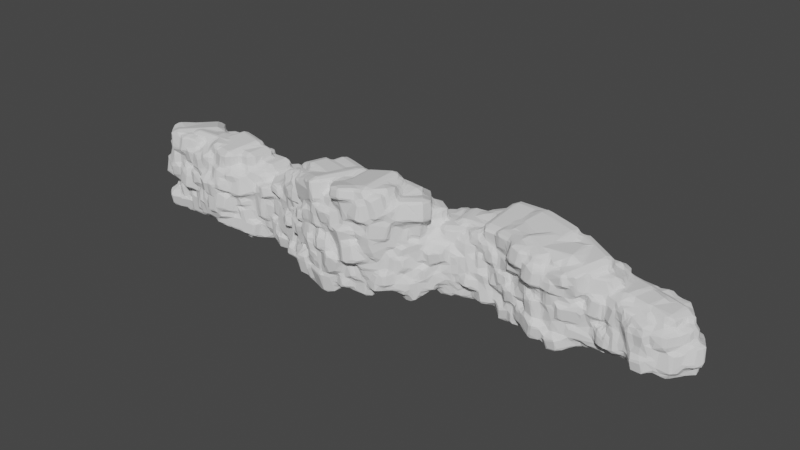 # Source: ProceduralCliffGenerator_GN.blend  (saved by Blender 3.2.14; exported with 4.5.12 LTS)
import bpy
from mathutils import Matrix  # noqa: F401  (used for matrix-valued properties, if any)

bpy.ops.wm.read_factory_settings(use_empty=True)
scene = bpy.context.scene
scene.name = 'Scene'

# ---- collections
col_collection = bpy.data.collections.new('Collection'); scene.collection.children.link(col_collection)
col_scatter = bpy.data.collections.new('Scatter'); scene.collection.children.link(col_scatter)

# ---- node groups
ng_generator = bpy.data.node_groups.new('Generator', 'GeometryNodeTree')
_s = ng_generator.interface.new_socket(name='Geometry', in_out='OUTPUT', socket_type='NodeSocketGeometry')
_s = ng_generator.interface.new_socket(name='Geometry', in_out='INPUT', socket_type='NodeSocketGeometry')
_s = ng_generator.interface.new_socket(name='Seed', in_out='INPUT', socket_type='NodeSocketInt')
_s.description = 'The random seed to use'
_s = ng_generator.interface.new_socket(name='Collection', in_out='INPUT', socket_type='NodeSocketCollection')
_s.description = 'The collection to pick the scatter objects from'
_s = ng_generator.interface.new_socket(name='Rotation Minimum', in_out='INPUT', socket_type='NodeSocketVector')
_s.description = 'The minimum rotation in radians'
_s = ng_generator.interface.new_socket(name='Rotation Maximum', in_out='INPUT', socket_type='NodeSocketVector')
_s.default_value = (11.0, 11.0, 11.0)
_s.description = 'The maximum rotation in radians'
_s = ng_generator.interface.new_socket(name='Scale Minimum', in_out='INPUT', socket_type='NodeSocketVector')
_s.default_value = (0.5, 0.5, 0.5)
_s.min_value = 0.0
_s.description = 'The minimum scale'
_s = ng_generator.interface.new_socket(name='Scale Maximum', in_out='INPUT', socket_type='NodeSocketVector')
_s.default_value = (1.3, 1.3, 1.3)
_s.min_value = 0.0
_s.description = 'The maximum scale'
ng_generator.is_modifier = True
# nodes of 'Generator' reference scene objects; filled in after objects exist

# ---- world
world_world = bpy.data.worlds.new('World'); scene.world = world_world
world_world.use_nodes = True; world_world.node_tree.nodes.clear()
_N = world_world.node_tree.nodes; _L = world_world.node_tree.links
n0 = _N.new('ShaderNodeOutputWorld'); n0.name = 'World Output'; n0.location = (300, 300)
n1 = _N.new('ShaderNodeBackground'); n1.name = 'Background'; n1.location = (10, 300)
n1.inputs[0].default_value = (0.05088, 0.05088, 0.05088, 1.0)
_L.new(n1.outputs[0], n0.inputs[0])
n0.is_active_output = True
world_world.color = (0.05088, 0.05088, 0.05088)
world_world.use_sun_shadow = False
world_world.sun_shadow_jitter_overblur = 0.0

# ---- meshes
me_plane = bpy.data.meshes.new('Plane')
me_plane.from_pydata([(-1.0, -7.55e-08, 2.978), (1.0, -7.55e-08, 2.978), (-1.0, 7.55e-08, -1.0), (1.0, 7.55e-08, -1.0), (2.752, 2.276, 1.0), (2.752, 2.276, -1.0), (5.258, 2.97, 1.926), (5.258, 2.97, -1.0), (8.009, 1.974, 1.926), (8.009, 1.974, -1.0), (9.992, 2.455, 1.0), (9.992, 2.455, -1.0), (12.8, 1.892, 1.0), (12.8, 1.892, -1.0), (-4.747, 1.526, 1.0), (-4.747, 1.526, -1.0), (-7.563, 0.6204, 2.195), (-7.563, 0.6204, -1.0), (-10.49, 1.077, 2.195), (-10.49, 1.077, -1.0)], [], [(0, 1, 3, 2), (3, 1, 4, 5), (5, 4, 6, 7), (7, 6, 8, 9), (9, 8, 10, 11), (11, 10, 12, 13), (0, 2, 15, 14), (14, 15, 17, 16), (16, 17, 19, 18)])
_uv = me_plane.uv_layers.new(name='UVMap')
_uv.uv.foreach_set('vector', [0.0, 0.0, 1.0, 0.0, 1.0, 1.0, 0.0, 1.0, 1.0, 1.0, 1.0, 0.0, 1.0, 0.0, 1.0, 1.0, 1.0, 1.0, 1.0, 0.0, 1.0, 0.0, 1.0, 1.0, 1.0, 1.0, 1.0, 0.0, 1.0, 0.0, 1.0, 1.0, 1.0, 1.0, 1.0, 0.0, 1.0, 0.0, 1.0, 1.0, 1.0, 1.0, 1.0, 0.0, 1.0, 0.0, 1.0, 1.0, 0.0, 0.0, 0.0, 1.0, 0.0, 1.0, 0.0, 0.0, 0.0, 0.0, 0.0, 1.0, 0.0, 1.0, 0.0, 0.0, 0.0, 0.0, 0.0, 1.0, 0.0, 1.0, 0.0, 0.0])
me_plane.update()
me_cube_001 = bpy.data.meshes.new('Cube.001')
me_cube_001.from_pydata([(-0.7302, -0.7302, -0.443), (-0.7302, -1.0, -0.3235), (-1.0, -0.7302, -0.3235), (-0.7302, -1.0, 0.3235), (-0.7302, -0.7302, 0.443), (-1.0, -0.7302, 0.3235), (-0.7302, 0.7302, -0.443), (-1.0, 0.7302, -0.3235), (-0.7302, 1.0, -0.3235), (-0.7302, 0.7302, 0.443), (-0.7302, 1.0, 0.3235), (-1.0, 0.7302, 0.3235), (0.7302, -0.7302, -0.443), (1.0, -0.7302, -0.3235), (0.7302, -1.0, -0.3235), (0.7302, -0.7302, 0.443), (0.7302, -1.0, 0.3235), (1.0, -0.7302, 0.3235), (0.7302, 0.7302, -0.443), (0.7302, 1.0, -0.3235), (1.0, 0.7302, -0.3235), (0.7302, 0.7302, 0.443), (1.0, 0.7302, 0.3235), (0.7302, 1.0, 0.3235)], [], [(14, 16, 3, 1), (20, 22, 17, 13), (21, 9, 4, 15), (2, 5, 11, 7), (8, 10, 23, 19), (0, 1, 2), (3, 4, 5), (6, 7, 8), (9, 10, 11), (12, 13, 14), (15, 16, 17), (18, 19, 20), (21, 22, 23), (6, 0, 2, 7), (1, 3, 5, 2), (4, 9, 11, 5), (10, 8, 7, 11), (18, 6, 8, 19), (9, 21, 23, 10), (22, 20, 19, 23), (12, 18, 20, 13), (21, 15, 17, 22), (16, 14, 13, 17), (0, 12, 14, 1), (15, 4, 3, 16), (6, 18, 12, 0)])
_uv = me_cube_001.uv_layers.new(name='UVMap')
_uv.uv.foreach_set('vector', [0.4087, 0.7837, 0.5913, 0.7837, 0.5913, 0.9663, 0.4087, 0.9663, 0.4087, 0.5337, 0.5913, 0.5337, 0.5913, 0.7163, 0.4087, 0.7163, 0.6587, 0.5337, 0.8413, 0.5337, 0.8413, 0.7163, 0.6587, 0.7163, 0.4087, 0.03373, 0.5913, 0.03373, 0.5913, 0.2163, 0.4087, 0.2163, 0.4087, 0.2837, 0.5913, 0.2837, 0.5913, 0.4663, 0.4087, 0.4663, 0.1587, 0.7163, 0.1587, 0.75, 0.125, 0.7163, 0.5913, 0.0, 0.625, 0.03373, 0.5913, 0.03373, 0.1587, 0.5337, 0.125, 0.5337, 0.1587, 0.5, 0.625, 0.2163, 0.5913, 0.25, 0.5913, 0.2163, 0.3413, 0.7163, 0.375, 0.7163, 0.3413, 0.75, 0.625, 0.7837, 0.5913, 0.7837, 0.5913, 0.75, 0.3413, 0.5337, 0.3413, 0.5, 0.375, 0.5337, 0.625, 0.4663, 0.5913, 0.5, 0.5913, 0.4663, 0.1587, 0.5337, 0.1587, 0.7163, 0.125, 0.7163, 0.125, 0.5337, 0.4087, 0.0, 0.5913, 0.0, 0.5913, 0.03373, 0.4087, 0.03373, 0.625, 0.03373, 0.625, 0.2163, 0.5913, 0.2163, 0.5913, 0.03373, 0.5913, 0.2837, 0.4087, 0.2837, 0.4087, 0.2163, 0.5913, 0.2163, 0.3413, 0.5337, 0.1587, 0.5337, 0.1587, 0.5, 0.3413, 0.5, 0.625, 0.2837, 0.625, 0.4663, 0.5913, 0.4663, 0.5913, 0.2837, 0.5913, 0.5337, 0.4087, 0.5337, 0.4087, 0.4663, 0.5913, 0.4663, 0.3413, 0.7163, 0.3413, 0.5337, 0.4087, 0.5337, 0.4087, 0.7163, 0.6587, 0.5337, 0.6587, 0.7163, 0.5913, 0.7163, 0.5913, 0.5337, 0.5913, 0.7837, 0.4087, 0.7837, 0.4087, 0.7163, 0.5913, 0.7163, 0.1587, 0.7163, 0.3413, 0.7163, 0.3413, 0.75, 0.1587, 0.75, 0.625, 0.7837, 0.625, 0.9663, 0.5913, 0.9663, 0.5913, 0.7837, 0.1587, 0.5337, 0.3413, 0.5337, 0.3413, 0.7163, 0.1587, 0.7163])
me_cube_001.update()

# ---- curves / text
cu_beziercurve = bpy.data.curves.new('BezierCurve', 'CURVE')
cu_beziercurve.dimensions = '3D'
cu_beziercurve.use_path = True
cu_beziercurve.fill_mode = 'FULL'

# ---- objects
ob_rock_plane = bpy.data.objects.new('Rock.Plane', me_plane)
ob_rock_bezier = bpy.data.objects.new('Rock.Bezier', cu_beziercurve)
ob_cube = bpy.data.objects.new('Cube', me_cube_001)
_N = ng_generator.nodes; _L = ng_generator.links
n0 = _N.new('NodeFrame'); n0.name = 'Frame.Bezier'; n0.location = (-269, -186)
n0.label = 'Bezier'
n0.width = 560
n1 = _N.new('NodeFrame'); n1.name = 'Frame.Combine'; n1.location = (392, -76)
n1.label = 'Combine'
n1.width = 380
n2 = _N.new('NodeFrame'); n2.name = 'Frame.Input'; n2.location = (-932, -46)
n2.label = 'Input'
n2.width = 400
n3 = _N.new('NodeFrame'); n3.name = 'Frame.Notes'; n3.location = (-987, 245)
n3.label = 'Notes'
n3.width = 530
n4 = _N.new('NodeFrame'); n4.name = 'Frame.Plane'; n4.location = (-182, 109)
n4.label = 'Plane'
n4.width = 420
n5 = _N.new('GeometryNodeCurveToPoints'); n5.name = 'Curve to Points'; n5.location = (210, -30)
n5.inputs[2].default_value = 0.3
n6 = _N.new('GeometryNodeObjectInfo'); n6.name = 'Object Info.001'; n6.location = (30, -30)
n6.transform_space = 'RELATIVE'
n6.inputs[0].default_value = ob_rock_bezier
n7 = _N.new('GeometryNodeInstanceOnPoints'); n7.name = 'Instance on Points.001'; n7.location = (390, -30)
n8 = _N.new('GeometryNodeRealizeInstances'); n8.name = 'Realize Instances'; n8.location = (210, -30)
n9 = _N.new('GeometryNodeJoinGeometry'); n9.name = 'Join Geometry'; n9.location = (30, -30)
n10 = _N.new('NodeGroupOutput'); n10.name = 'Group Output'; n10.location = (845, -134)
n10.hide = True
n11 = _N.new('NodeGroupInput'); n11.name = 'Group Input'; n11.location = (30, -30)
n12 = _N.new('FunctionNodeRandomValue'); n12.name = 'Random Value.002'; n12.location = (230, -50)
n12.hide = True
n12.data_type = 'FLOAT_VECTOR'
n13 = _N.new('FunctionNodeRandomValue'); n13.name = 'Random Value.001'; n13.location = (230, -90)
n13.hide = True
n13.data_type = 'FLOAT_VECTOR'
n14 = _N.new('FunctionNodeRandomValue'); n14.name = 'Random Value'; n14.location = (230, -170)
n14.hide = True
n14.data_type = 'INT'
n15 = _N.new('GeometryNodeDistributePointsOnFaces'); n15.name = 'Distribute Points on Faces'; n15.location = (30, -30)
n15.use_legacy_normal = True
n16 = _N.new('GeometryNodeInstanceOnPoints'); n16.name = 'Instance on Points'; n16.location = (250, -30)
n17 = _N.new('GeometryNodeCollectionInfo'); n17.name = 'Collection Info'; n17.location = (230, -130)
n17.hide = True
n5.parent = n0
n6.parent = n0
n7.parent = n0
n8.parent = n1
n9.parent = n1
n11.parent = n2
n12.parent = n2
n13.parent = n2
n14.parent = n2
n15.parent = n4
n16.parent = n4
n17.parent = n2
_L.new(n8.outputs[0], n10.inputs[0])
_L.new(n11.outputs[0], n15.inputs[0])
_L.new(n15.outputs[0], n16.inputs[0])
_L.new(n13.outputs[0], n16.inputs[6])
_L.new(n6.outputs[4], n5.inputs[0])
_L.new(n5.outputs[0], n7.inputs[0])
_L.new(n13.outputs[0], n7.inputs[6])
_L.new(n16.outputs[0], n9.inputs[0])
_L.new(n7.outputs[0], n9.inputs[0])
_L.new(n9.outputs[0], n8.inputs[0])
_L.new(n12.outputs[0], n16.inputs[5])
_L.new(n12.outputs[0], n7.inputs[5])
_L.new(n11.outputs[3], n12.inputs[0])
_L.new(n11.outputs[4], n12.inputs[1])
_L.new(n11.outputs[5], n13.inputs[0])
_L.new(n11.outputs[6], n13.inputs[1])
_L.new(n17.outputs[0], n16.inputs[2])
_L.new(n17.outputs[0], n7.inputs[2])
_L.new(n14.outputs[2], n7.inputs[4])
_L.new(n14.outputs[2], n16.inputs[4])
_L.new(n11.outputs[2], n17.inputs[0])
_L.new(n11.outputs[1], n12.inputs[8])
_L.new(n11.outputs[1], n13.inputs[8])
_L.new(n11.outputs[1], n14.inputs[8])
n10.is_active_output = True

# ---- transforms, parenting, visibility, modifiers, constraints
ob_rock_plane.location = (0.0, 0.0, 0.0)
_m = ob_rock_plane.modifiers.new('Generator', 'NODES')
_m.node_group = ng_generator
_gi = [s.identifier for s in ng_generator.interface.items_tree if s.item_type == 'SOCKET' and s.in_out == 'INPUT']
_m[_gi[2]] = col_scatter  # Collection
_m[_gi[4]] = (0.0, 0.26, 11.0)  # Rotation Maximum
_m = ob_rock_plane.modifiers.new('Remesh', 'REMESH')
_m = ob_rock_plane.modifiers.new('Decimate', 'DECIMATE')
_m.ratio = 0.125
ob_rock_bezier.location = (0.0, 0.0, 0.0)
ob_cube.location = (0.0, 0.0, 0.0)

# ---- collection membership
col_collection.objects.link(ob_rock_plane)
col_collection.objects.link(ob_rock_bezier)
col_scatter.objects.link(ob_cube)

# ---- scene / render settings (as saved in the file)
scene.frame_start = 1; scene.frame_end = 250; scene.frame_set(1)
scene.render.engine = 'BLENDER_EEVEE_NEXT'
scene.cycles.use_denoising = False
scene.cycles.sampling_pattern = 'TABULATED_SOBOL'
scene.cycles.use_light_tree = False
scene.view_settings.view_transform = 'Filmic'
bpy.context.view_layer.update()

# ---- added for rendering (the .blend has no active camera and no usable light): camera, sun
cam_auto = bpy.data.cameras.new('AutoCamera')
cam_auto.lens = 50.0
cam_auto.sensor_width = 36.0
cam_auto.clip_end = 1000.0
ob_auto_camera = bpy.data.objects.new('AutoCamera', cam_auto)
scene.collection.objects.link(ob_auto_camera)
ob_auto_camera.location = (26.0715, -28.6035, 20.9434)
ob_auto_camera.rotation_euler = (1.09748, -7.21219e-08, 0.694738)
scene.camera = ob_auto_camera
light_auto_sun = bpy.data.lights.new('AutoSun', 'SUN')
light_auto_sun.energy = 3.0
light_auto_sun.angle = 0.0523599
ob_auto_sun = bpy.data.objects.new('AutoSun', light_auto_sun)
scene.collection.objects.link(ob_auto_sun)
ob_auto_sun.rotation_euler = (0.872665, 0.174533, 0.523599)
bpy.context.view_layer.update()
